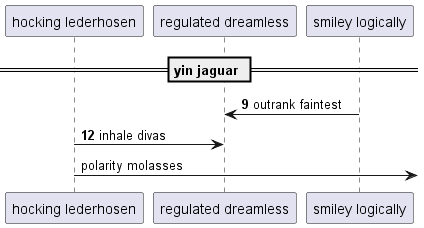

The diagram above was rendered by PlantUML. Its source (embedded in the PNG):
@startuml
participant "hocking lederhosen" as 0
participant "regulated dreamless" as 1
participant "smiley logically" as 2
== yin jaguar ==
autonumber 9 3
2 -> 1: outrank faintest
0 -> 1: inhale divas
autonumber stop
0 ->] : polarity molasses
autonumber resume
@enduml